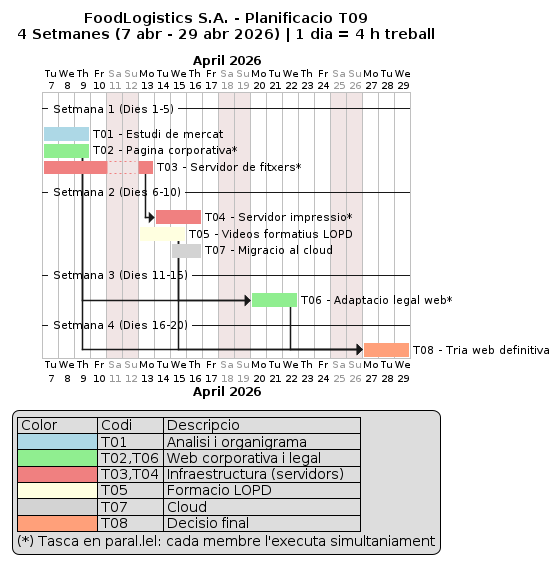

The diagram above was rendered by PlantUML. Its source (embedded in the PNG):
@startgantt
title FoodLogistics S.A. - Planificacio T09\n4 Setmanes (7 abr - 29 abr 2026) | 1 dia = 4 h treball

Project starts 2026-04-07
saturday are closed
sunday are closed

-- Setmana 1 (Dies 1-5) --

[T01 - Estudi de mercat] starts 2026-04-07
[T01 - Estudi de mercat] lasts 3 days
[T01 - Estudi de mercat] is colored in LightBlue

[T02 - Pagina corporativa*] starts 2026-04-07
[T02 - Pagina corporativa*] lasts 3 days
[T02 - Pagina corporativa*] is colored in LightGreen

[T03 - Servidor de fitxers*] starts 2026-04-07
[T03 - Servidor de fitxers*] lasts 5 days
[T03 - Servidor de fitxers*] is colored in LightCoral

-- Setmana 2 (Dies 6-10) --

[T04 - Servidor impressio*] starts 2026-04-13
[T04 - Servidor impressio*] lasts 3 days
[T04 - Servidor impressio*] is colored in LightCoral

[T05 - Videos formatius LOPD] starts 2026-04-13
[T05 - Videos formatius LOPD] lasts 3 days
[T05 - Videos formatius LOPD] is colored in LightYellow

[T07 - Migracio al cloud] starts 2026-04-15
[T07 - Migracio al cloud] lasts 2 days
[T07 - Migracio al cloud] is colored in LightGray

-- Setmana 3 (Dies 11-15) --

[T06 - Adaptacio legal web*] starts 2026-04-20
[T06 - Adaptacio legal web*] lasts 3 days
[T06 - Adaptacio legal web*] is colored in LightGreen

-- Setmana 4 (Dies 16-20) --

[T08 - Tria web definitiva] starts 2026-04-27
[T08 - Tria web definitiva] lasts 3 days
[T08 - Tria web definitiva] is colored in LightSalmon

[T03 - Servidor de fitxers*] --> [T04 - Servidor impressio*]
[T02 - Pagina corporativa*] --> [T06 - Adaptacio legal web*]
[T05 - Videos formatius LOPD] --> [T06 - Adaptacio legal web*]
[T02 - Pagina corporativa*] --> [T08 - Tria web definitiva]
[T05 - Videos formatius LOPD] --> [T08 - Tria web definitiva]
[T06 - Adaptacio legal web*] --> [T08 - Tria web definitiva]

legend
| Color          | Codi    | Descripcio                     |
| <#LightBlue>   | T01     | Analisi i organigrama          |
| <#LightGreen>  | T02,T06 | Web corporativa i legal        |
| <#LightCoral>  | T03,T04 | Infraestructura (servidors)    |
| <#LightYellow> | T05     | Formacio LOPD                  |
| <#LightGray>   | T07     | Cloud                          |
| <#LightSalmon> | T08     | Decisio final                  |
(*) Tasca en paral.lel: cada membre l'executa simultaniament
endlegend

@endgantt